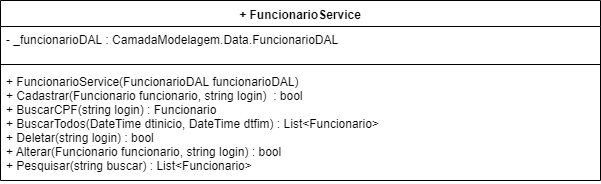

The diagram above was exported from draw.io. Its source (the exported page's mxGraphModel, read from the mxfile embedded in the PNG):
<mxGraphModel dx="984" dy="349" grid="1" gridSize="10" guides="1" tooltips="1" connect="1" arrows="1" fold="1" page="1" pageScale="1" pageWidth="1169" pageHeight="827" math="0" shadow="0">
  <root>
    <mxCell id="0" />
    <mxCell id="1" parent="0" />
    <mxCell id="MYMX8F3CuHnzxPZbWVWI-5" value="+ FuncionarioService" style="swimlane;fontStyle=1;align=center;verticalAlign=top;childLayout=stackLayout;horizontal=1;startSize=26;horizontalStack=0;resizeParent=1;resizeParentMax=0;resizeLast=0;collapsible=1;marginBottom=0;" vertex="1" parent="1">
      <mxGeometry x="10" y="70" width="600" height="180" as="geometry" />
    </mxCell>
    <mxCell id="MYMX8F3CuHnzxPZbWVWI-6" value="- _funcionarioDAL : CamadaModelagem.Data.FuncionarioDAL" style="text;strokeColor=none;fillColor=none;align=left;verticalAlign=top;spacingLeft=4;spacingRight=4;overflow=hidden;rotatable=0;points=[[0,0.5],[1,0.5]];portConstraint=eastwest;" vertex="1" parent="MYMX8F3CuHnzxPZbWVWI-5">
      <mxGeometry y="26" width="600" height="34" as="geometry" />
    </mxCell>
    <mxCell id="MYMX8F3CuHnzxPZbWVWI-7" value="" style="line;strokeWidth=1;fillColor=none;align=left;verticalAlign=middle;spacingTop=-1;spacingLeft=3;spacingRight=3;rotatable=0;labelPosition=right;points=[];portConstraint=eastwest;" vertex="1" parent="MYMX8F3CuHnzxPZbWVWI-5">
      <mxGeometry y="60" width="600" height="8" as="geometry" />
    </mxCell>
    <mxCell id="MYMX8F3CuHnzxPZbWVWI-8" value="+ FuncionarioService(FuncionarioDAL funcionarioDAL)&#10;+ Cadastrar(Funcionario funcionario, string login)  : bool&#10;+ BuscarCPF(string login) : Funcionario&#10;+ BuscarTodos(DateTime dtinicio, DateTime dtfim) : List&lt;Funcionario&gt;&#10;+ Deletar(string login) : bool&#10;+ Alterar(Funcionario funcionario, string login) : bool&#10;+ Pesquisar(string buscar) : List&lt;Funcionario&gt;&#10;" style="text;strokeColor=none;fillColor=none;align=left;verticalAlign=top;spacingLeft=4;spacingRight=4;overflow=hidden;rotatable=0;points=[[0,0.5],[1,0.5]];portConstraint=eastwest;" vertex="1" parent="MYMX8F3CuHnzxPZbWVWI-5">
      <mxGeometry y="68" width="600" height="112" as="geometry" />
    </mxCell>
  </root>
</mxGraphModel>